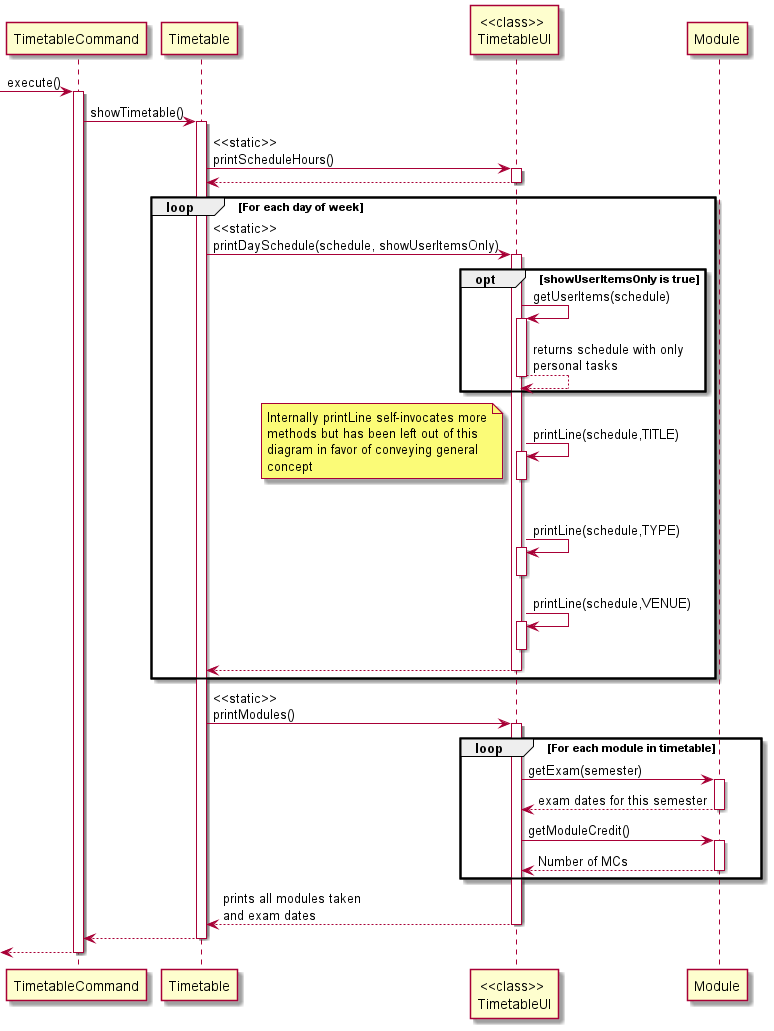

The diagram above was rendered by PlantUML. Its source (embedded in the PNG):
@startuml
'https://plantuml.com/sequence-diagram



[-> TimetableCommand : execute()
activate TimetableCommand

TimetableCommand ->Timetable : showTimetable()
activate Timetable

Timetable -> TimetableUI as "<<class>> \nTimetableUI" : <<static>> \nprintScheduleHours()
activate TimetableUI

TimetableUI --> Timetable
deactivate TimetableUI

loop For each day of week
    Timetable -> TimetableUI : <<static>> \nprintDaySchedule(schedule, showUserItemsOnly)
    activate TimetableUI
    opt showUserItemsOnly is true
        TimetableUI -> TimetableUI : getUserItems(schedule)
        activate TimetableUI
        TimetableUI --> TimetableUI : returns schedule with only \npersonal tasks
        deactivate TimetableUI
    end
    TimetableUI -> TimetableUI : printLine(schedule,TITLE)
    activate TimetableUI
    deactivate TimetableUI
            note left
            Internally printLine self-invocates more
            methods but has been left out of this
            diagram in favor of conveying general
            concept
            end note
    TimetableUI -> TimetableUI : printLine(schedule,TYPE)
    activate TimetableUI
    deactivate TimetableUI
    TimetableUI -> TimetableUI : printLine(schedule,VENUE)
    activate TimetableUI
    deactivate TimetableUI
    TimetableUI --> Timetable
    deactivate TimetableUI

end

Timetable -> TimetableUI : <<static>> \nprintModules()
activate TimetableUI
loop For each module in timetable
    TimetableUI -> Module : getExam(semester)
    activate Module
    Module --> TimetableUI : exam dates for this semester
    deactivate Module
    TimetableUI -> Module : getModuleCredit()
    activate Module
    Module --> TimetableUI : Number of MCs
    deactivate Module
end
TimetableUI --> Timetable : prints all modules taken \nand exam dates
deactivate TimetableUI

TimetableCommand <-- Timetable
deactivate Timetable

<--TimetableCommand
deactivate TimetableCommand

@enduml